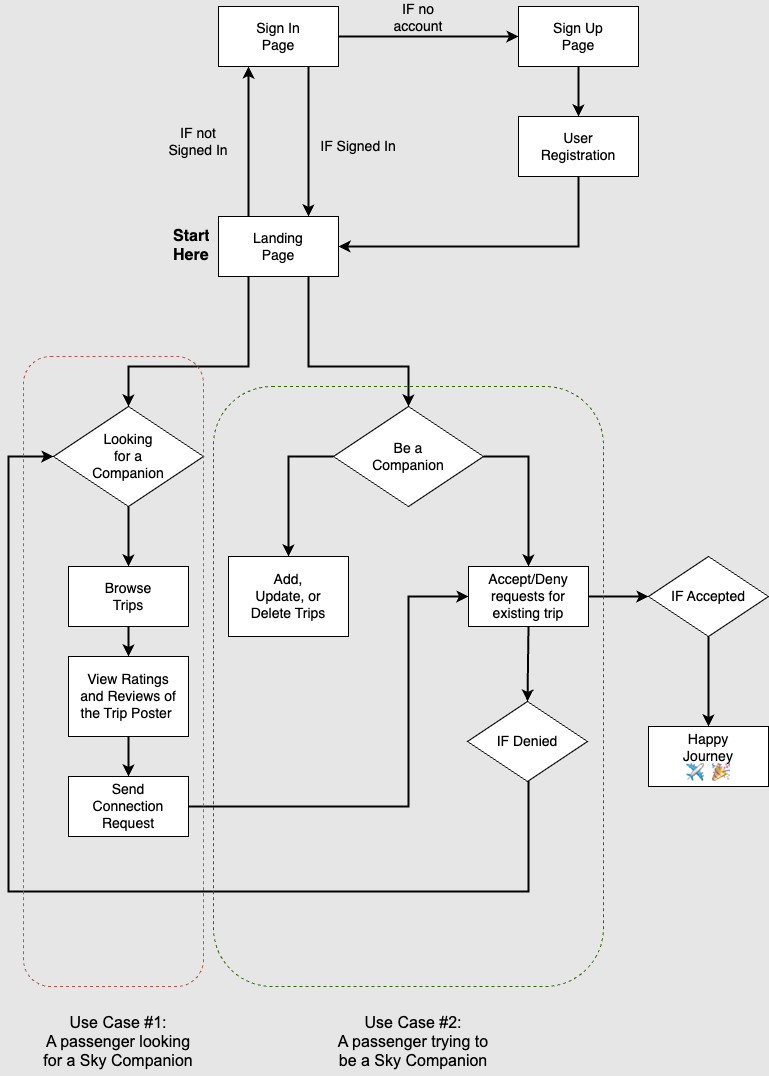

The diagram above was exported from draw.io. Its source (the exported page's mxGraphModel, read from the mxfile embedded in the PNG):
<mxGraphModel dx="1242" dy="790" grid="1" gridSize="10" guides="1" tooltips="1" connect="1" arrows="1" fold="1" page="1" pageScale="1" pageWidth="827" pageHeight="1169" background="#E6E6E6" math="0" shadow="0">
  <root>
    <mxCell id="0" />
    <mxCell id="1" parent="0" />
    <mxCell id="_Ud_zyp-uAkMgejZXStp-1" value="" style="rounded=0;whiteSpace=wrap;html=1;fontSize=14;" vertex="1" parent="1">
      <mxGeometry x="250" y="40" width="120" height="60" as="geometry" />
    </mxCell>
    <mxCell id="_Ud_zyp-uAkMgejZXStp-2" value="Sign In Page" style="text;html=1;strokeColor=none;fillColor=none;align=center;verticalAlign=middle;whiteSpace=wrap;rounded=0;fontSize=14;" vertex="1" parent="1">
      <mxGeometry x="270" y="55" width="80" height="30" as="geometry" />
    </mxCell>
    <mxCell id="_Ud_zyp-uAkMgejZXStp-5" value="" style="rounded=0;whiteSpace=wrap;html=1;fontSize=14;" vertex="1" parent="1">
      <mxGeometry x="550" y="40" width="120" height="60" as="geometry" />
    </mxCell>
    <mxCell id="_Ud_zyp-uAkMgejZXStp-4" value="Sign Up Page" style="text;html=1;strokeColor=none;fillColor=none;align=center;verticalAlign=middle;whiteSpace=wrap;rounded=0;fontSize=14;" vertex="1" parent="1">
      <mxGeometry x="570" y="55" width="80" height="30" as="geometry" />
    </mxCell>
    <mxCell id="_Ud_zyp-uAkMgejZXStp-7" value="" style="rounded=0;whiteSpace=wrap;html=1;fontSize=14;" vertex="1" parent="1">
      <mxGeometry x="550" y="150" width="120" height="60" as="geometry" />
    </mxCell>
    <mxCell id="_Ud_zyp-uAkMgejZXStp-8" value="User Registration" style="text;html=1;strokeColor=none;fillColor=none;align=center;verticalAlign=middle;whiteSpace=wrap;rounded=0;fontSize=14;" vertex="1" parent="1">
      <mxGeometry x="570" y="165" width="80" height="30" as="geometry" />
    </mxCell>
    <mxCell id="_Ud_zyp-uAkMgejZXStp-9" value="" style="rounded=0;whiteSpace=wrap;html=1;fontSize=14;" vertex="1" parent="1">
      <mxGeometry x="250" y="250" width="120" height="60" as="geometry" />
    </mxCell>
    <mxCell id="_Ud_zyp-uAkMgejZXStp-10" value="Landing Page" style="text;html=1;strokeColor=none;fillColor=none;align=center;verticalAlign=middle;whiteSpace=wrap;rounded=0;fontSize=14;" vertex="1" parent="1">
      <mxGeometry x="270" y="265" width="80" height="30" as="geometry" />
    </mxCell>
    <mxCell id="_Ud_zyp-uAkMgejZXStp-11" value="" style="endArrow=classic;html=1;rounded=0;entryX=0;entryY=0.5;entryDx=0;entryDy=0;strokeWidth=2;fontSize=14;" edge="1" parent="1" target="_Ud_zyp-uAkMgejZXStp-5">
      <mxGeometry width="50" height="50" relative="1" as="geometry">
        <mxPoint x="370" y="70" as="sourcePoint" />
        <mxPoint x="420" y="20" as="targetPoint" />
      </mxGeometry>
    </mxCell>
    <mxCell id="_Ud_zyp-uAkMgejZXStp-13" value="" style="endArrow=classic;html=1;rounded=0;strokeWidth=2;exitX=0.5;exitY=1;exitDx=0;exitDy=0;entryX=0.25;entryY=0;entryDx=0;entryDy=0;fontSize=14;" edge="1" parent="1">
      <mxGeometry width="50" height="50" relative="1" as="geometry">
        <mxPoint x="340" y="100" as="sourcePoint" />
        <mxPoint x="340" y="250" as="targetPoint" />
      </mxGeometry>
    </mxCell>
    <mxCell id="_Ud_zyp-uAkMgejZXStp-14" value="" style="endArrow=classic;html=1;rounded=0;entryX=0.75;entryY=1;entryDx=0;entryDy=0;strokeWidth=2;exitX=0.75;exitY=0;exitDx=0;exitDy=0;fontSize=14;" edge="1" parent="1">
      <mxGeometry width="50" height="50" relative="1" as="geometry">
        <mxPoint x="280" y="250" as="sourcePoint" />
        <mxPoint x="280" y="100" as="targetPoint" />
      </mxGeometry>
    </mxCell>
    <mxCell id="_Ud_zyp-uAkMgejZXStp-15" value="" style="endArrow=classic;html=1;rounded=0;strokeWidth=2;exitX=0.5;exitY=1;exitDx=0;exitDy=0;entryX=0.5;entryY=0;entryDx=0;entryDy=0;fontSize=14;" edge="1" parent="1" source="_Ud_zyp-uAkMgejZXStp-5" target="_Ud_zyp-uAkMgejZXStp-7">
      <mxGeometry width="50" height="50" relative="1" as="geometry">
        <mxPoint x="600" y="110" as="sourcePoint" />
        <mxPoint x="630" y="135" as="targetPoint" />
      </mxGeometry>
    </mxCell>
    <mxCell id="_Ud_zyp-uAkMgejZXStp-16" value="" style="endArrow=classic;html=1;rounded=0;strokeWidth=2;exitX=0.5;exitY=1;exitDx=0;exitDy=0;entryX=1;entryY=0.5;entryDx=0;entryDy=0;fontSize=14;" edge="1" parent="1" source="_Ud_zyp-uAkMgejZXStp-7" target="_Ud_zyp-uAkMgejZXStp-9">
      <mxGeometry width="50" height="50" relative="1" as="geometry">
        <mxPoint x="609.5" y="275" as="sourcePoint" />
        <mxPoint x="609.5" y="375" as="targetPoint" />
        <Array as="points">
          <mxPoint x="610" y="280" />
        </Array>
      </mxGeometry>
    </mxCell>
    <mxCell id="_Ud_zyp-uAkMgejZXStp-17" value="" style="endArrow=classic;html=1;rounded=0;strokeWidth=2;exitX=0.25;exitY=1;exitDx=0;exitDy=0;fontSize=14;" edge="1" parent="1" source="_Ud_zyp-uAkMgejZXStp-9">
      <mxGeometry width="50" height="50" relative="1" as="geometry">
        <mxPoint x="290" y="410" as="sourcePoint" />
        <mxPoint x="160" y="440" as="targetPoint" />
        <Array as="points">
          <mxPoint x="280" y="400" />
          <mxPoint x="160" y="400" />
        </Array>
      </mxGeometry>
    </mxCell>
    <mxCell id="_Ud_zyp-uAkMgejZXStp-18" value="" style="rounded=0;whiteSpace=wrap;html=1;fontSize=14;" vertex="1" parent="1">
      <mxGeometry x="100" y="600" width="120" height="60" as="geometry" />
    </mxCell>
    <mxCell id="_Ud_zyp-uAkMgejZXStp-19" value="Browse Trips" style="text;html=1;strokeColor=none;fillColor=none;align=center;verticalAlign=middle;whiteSpace=wrap;rounded=0;fontSize=14;" vertex="1" parent="1">
      <mxGeometry x="120" y="615" width="80" height="30" as="geometry" />
    </mxCell>
    <mxCell id="_Ud_zyp-uAkMgejZXStp-20" value="" style="rhombus;whiteSpace=wrap;html=1;fontSize=14;" vertex="1" parent="1">
      <mxGeometry x="85" y="440" width="150" height="100" as="geometry" />
    </mxCell>
    <mxCell id="_Ud_zyp-uAkMgejZXStp-22" value="" style="endArrow=classic;html=1;rounded=0;strokeWidth=2;exitX=0.5;exitY=1;exitDx=0;exitDy=0;entryX=0.5;entryY=0;entryDx=0;entryDy=0;fontSize=14;" edge="1" parent="1" source="_Ud_zyp-uAkMgejZXStp-20" target="_Ud_zyp-uAkMgejZXStp-18">
      <mxGeometry width="50" height="50" relative="1" as="geometry">
        <mxPoint x="160" y="560" as="sourcePoint" />
        <mxPoint x="300" y="575" as="targetPoint" />
      </mxGeometry>
    </mxCell>
    <mxCell id="_Ud_zyp-uAkMgejZXStp-24" value="Looking &lt;br&gt;for a Companion" style="text;html=1;strokeColor=none;fillColor=none;align=center;verticalAlign=middle;whiteSpace=wrap;rounded=0;fontSize=14;" vertex="1" parent="1">
      <mxGeometry x="120" y="475" width="80" height="30" as="geometry" />
    </mxCell>
    <mxCell id="_Ud_zyp-uAkMgejZXStp-29" value="" style="endArrow=classic;html=1;rounded=0;strokeWidth=2;exitX=0.75;exitY=1;exitDx=0;exitDy=0;fontSize=14;entryX=0.5;entryY=0;entryDx=0;entryDy=0;" edge="1" parent="1" target="_Ud_zyp-uAkMgejZXStp-66" source="_Ud_zyp-uAkMgejZXStp-9">
      <mxGeometry width="50" height="50" relative="1" as="geometry">
        <mxPoint x="484" y="385" as="sourcePoint" />
        <mxPoint x="440" y="420" as="targetPoint" />
        <Array as="points">
          <mxPoint x="340" y="400" />
          <mxPoint x="440" y="400" />
        </Array>
      </mxGeometry>
    </mxCell>
    <mxCell id="_Ud_zyp-uAkMgejZXStp-30" value="" style="rounded=0;whiteSpace=wrap;html=1;fontSize=14;" vertex="1" parent="1">
      <mxGeometry x="260" y="590" width="120" height="80" as="geometry" />
    </mxCell>
    <mxCell id="_Ud_zyp-uAkMgejZXStp-31" value="Add, Update, or Delete Trips" style="text;html=1;strokeColor=none;fillColor=none;align=center;verticalAlign=middle;whiteSpace=wrap;rounded=0;fontSize=14;" vertex="1" parent="1">
      <mxGeometry x="280" y="615" width="80" height="30" as="geometry" />
    </mxCell>
    <mxCell id="_Ud_zyp-uAkMgejZXStp-33" value="" style="endArrow=classic;html=1;rounded=0;strokeWidth=2;entryX=0.5;entryY=0;entryDx=0;entryDy=0;fontSize=14;exitX=0;exitY=0.5;exitDx=0;exitDy=0;" edge="1" parent="1" source="_Ud_zyp-uAkMgejZXStp-66" target="_Ud_zyp-uAkMgejZXStp-30">
      <mxGeometry width="50" height="50" relative="1" as="geometry">
        <mxPoint x="350" y="520" as="sourcePoint" />
        <mxPoint x="330" y="565" as="targetPoint" />
        <Array as="points">
          <mxPoint x="320" y="490" />
        </Array>
      </mxGeometry>
    </mxCell>
    <mxCell id="_Ud_zyp-uAkMgejZXStp-35" value="" style="rounded=0;whiteSpace=wrap;html=1;fontSize=14;" vertex="1" parent="1">
      <mxGeometry x="100" y="690" width="120" height="80" as="geometry" />
    </mxCell>
    <mxCell id="_Ud_zyp-uAkMgejZXStp-36" value="View Ratings and Reviews of the Trip Poster&amp;nbsp;" style="text;html=1;strokeColor=none;fillColor=none;align=center;verticalAlign=middle;whiteSpace=wrap;rounded=0;fontSize=14;" vertex="1" parent="1">
      <mxGeometry x="110" y="715" width="100" height="30" as="geometry" />
    </mxCell>
    <mxCell id="_Ud_zyp-uAkMgejZXStp-37" value="" style="endArrow=classic;html=1;rounded=0;strokeWidth=2;entryX=0.5;entryY=0;entryDx=0;entryDy=0;exitX=0.5;exitY=1;exitDx=0;exitDy=0;fontSize=14;" edge="1" parent="1" source="_Ud_zyp-uAkMgejZXStp-18" target="_Ud_zyp-uAkMgejZXStp-35">
      <mxGeometry width="50" height="50" relative="1" as="geometry">
        <mxPoint x="240" y="670" as="sourcePoint" />
        <mxPoint x="370" y="610" as="targetPoint" />
      </mxGeometry>
    </mxCell>
    <mxCell id="_Ud_zyp-uAkMgejZXStp-38" value="" style="rounded=0;whiteSpace=wrap;html=1;fontSize=14;" vertex="1" parent="1">
      <mxGeometry x="100" y="810" width="120" height="60" as="geometry" />
    </mxCell>
    <mxCell id="_Ud_zyp-uAkMgejZXStp-39" value="Send Connection Request" style="text;html=1;strokeColor=none;fillColor=none;align=center;verticalAlign=middle;whiteSpace=wrap;rounded=0;fontSize=14;" vertex="1" parent="1">
      <mxGeometry x="120" y="825" width="80" height="30" as="geometry" />
    </mxCell>
    <mxCell id="_Ud_zyp-uAkMgejZXStp-40" value="" style="endArrow=classic;html=1;rounded=0;strokeWidth=2;entryX=0.5;entryY=0;entryDx=0;entryDy=0;exitX=0.5;exitY=1;exitDx=0;exitDy=0;fontSize=14;" edge="1" parent="1" source="_Ud_zyp-uAkMgejZXStp-35" target="_Ud_zyp-uAkMgejZXStp-38">
      <mxGeometry width="50" height="50" relative="1" as="geometry">
        <mxPoint x="160" y="780" as="sourcePoint" />
        <mxPoint x="170" y="720" as="targetPoint" />
      </mxGeometry>
    </mxCell>
    <mxCell id="_Ud_zyp-uAkMgejZXStp-42" value="" style="rounded=0;whiteSpace=wrap;html=1;fontSize=14;" vertex="1" parent="1">
      <mxGeometry x="500" y="600" width="120" height="60" as="geometry" />
    </mxCell>
    <mxCell id="_Ud_zyp-uAkMgejZXStp-43" value="Accept/Deny requests for existing trip" style="text;html=1;strokeColor=none;fillColor=none;align=center;verticalAlign=middle;whiteSpace=wrap;rounded=0;fontSize=14;" vertex="1" parent="1">
      <mxGeometry x="520" y="615" width="80" height="30" as="geometry" />
    </mxCell>
    <mxCell id="_Ud_zyp-uAkMgejZXStp-44" value="" style="endArrow=classic;html=1;rounded=0;strokeWidth=2;entryX=0.5;entryY=0;entryDx=0;entryDy=0;exitX=1;exitY=0.5;exitDx=0;exitDy=0;fontSize=14;" edge="1" parent="1" source="_Ud_zyp-uAkMgejZXStp-66" target="_Ud_zyp-uAkMgejZXStp-42">
      <mxGeometry width="50" height="50" relative="1" as="geometry">
        <mxPoint x="500" y="520" as="sourcePoint" />
        <mxPoint x="570" y="605" as="targetPoint" />
        <Array as="points">
          <mxPoint x="560" y="490" />
        </Array>
      </mxGeometry>
    </mxCell>
    <mxCell id="_Ud_zyp-uAkMgejZXStp-47" value="" style="endArrow=classic;html=1;rounded=0;exitX=1;exitY=0.5;exitDx=0;exitDy=0;entryX=0;entryY=0.5;entryDx=0;entryDy=0;strokeWidth=2;fontSize=14;" edge="1" parent="1" source="_Ud_zyp-uAkMgejZXStp-38" target="_Ud_zyp-uAkMgejZXStp-42">
      <mxGeometry width="50" height="50" relative="1" as="geometry">
        <mxPoint x="314" y="655" as="sourcePoint" />
        <mxPoint x="364" y="605" as="targetPoint" />
        <Array as="points">
          <mxPoint x="440" y="840" />
          <mxPoint x="440" y="630" />
        </Array>
      </mxGeometry>
    </mxCell>
    <mxCell id="_Ud_zyp-uAkMgejZXStp-60" value="" style="edgeStyle=orthogonalEdgeStyle;rounded=0;orthogonalLoop=1;jettySize=auto;html=1;strokeWidth=2;entryX=0;entryY=0.5;entryDx=0;entryDy=0;exitX=0.5;exitY=1;exitDx=0;exitDy=0;fontSize=14;" edge="1" parent="1" source="_Ud_zyp-uAkMgejZXStp-51" target="_Ud_zyp-uAkMgejZXStp-20">
      <mxGeometry relative="1" as="geometry">
        <mxPoint x="600" y="830" as="sourcePoint" />
        <mxPoint x="90" y="520" as="targetPoint" />
        <Array as="points">
          <mxPoint x="560" y="815" />
          <mxPoint x="560" y="925" />
          <mxPoint x="40" y="925" />
          <mxPoint x="40" y="490" />
        </Array>
      </mxGeometry>
    </mxCell>
    <mxCell id="_Ud_zyp-uAkMgejZXStp-51" value="" style="rhombus;whiteSpace=wrap;html=1;fontSize=14;" vertex="1" parent="1">
      <mxGeometry x="499" y="735" width="120" height="80" as="geometry" />
    </mxCell>
    <mxCell id="_Ud_zyp-uAkMgejZXStp-50" value="IF Denied" style="text;html=1;strokeColor=none;fillColor=none;align=center;verticalAlign=middle;whiteSpace=wrap;rounded=0;fontSize=14;" vertex="1" parent="1">
      <mxGeometry x="519" y="760" width="80" height="30" as="geometry" />
    </mxCell>
    <mxCell id="_Ud_zyp-uAkMgejZXStp-57" value="" style="edgeStyle=orthogonalEdgeStyle;rounded=0;orthogonalLoop=1;jettySize=auto;html=1;strokeWidth=2;exitX=0.5;exitY=1;exitDx=0;exitDy=0;entryX=0.5;entryY=0;entryDx=0;entryDy=0;fontSize=14;" edge="1" parent="1" source="_Ud_zyp-uAkMgejZXStp-54" target="_Ud_zyp-uAkMgejZXStp-56">
      <mxGeometry relative="1" as="geometry">
        <mxPoint x="669" y="660" as="sourcePoint" />
        <mxPoint x="669" y="750" as="targetPoint" />
      </mxGeometry>
    </mxCell>
    <mxCell id="_Ud_zyp-uAkMgejZXStp-54" value="" style="rhombus;whiteSpace=wrap;html=1;fontSize=14;" vertex="1" parent="1">
      <mxGeometry x="680" y="590" width="120" height="80" as="geometry" />
    </mxCell>
    <mxCell id="_Ud_zyp-uAkMgejZXStp-55" value="IF Accepted" style="text;html=1;strokeColor=none;fillColor=none;align=center;verticalAlign=middle;whiteSpace=wrap;rounded=0;fontSize=14;" vertex="1" parent="1">
      <mxGeometry x="700" y="615" width="80" height="30" as="geometry" />
    </mxCell>
    <mxCell id="_Ud_zyp-uAkMgejZXStp-56" value="" style="whiteSpace=wrap;html=1;fontSize=14;" vertex="1" parent="1">
      <mxGeometry x="680" y="760" width="120" height="60" as="geometry" />
    </mxCell>
    <mxCell id="_Ud_zyp-uAkMgejZXStp-58" value="Happy&lt;br style=&quot;font-size: 14px;&quot;&gt;Journey&lt;br style=&quot;font-size: 14px;&quot;&gt;✈&amp;nbsp; 🎉" style="text;html=1;strokeColor=none;fillColor=none;align=center;verticalAlign=middle;whiteSpace=wrap;rounded=0;fontSize=14;" vertex="1" parent="1">
      <mxGeometry x="690" y="765" width="100" height="50" as="geometry" />
    </mxCell>
    <mxCell id="_Ud_zyp-uAkMgejZXStp-61" value="" style="endArrow=classic;html=1;rounded=0;exitX=1;exitY=0.5;exitDx=0;exitDy=0;strokeWidth=2;entryX=0;entryY=0.5;entryDx=0;entryDy=0;fontSize=14;" edge="1" parent="1" source="_Ud_zyp-uAkMgejZXStp-42" target="_Ud_zyp-uAkMgejZXStp-54">
      <mxGeometry width="50" height="50" relative="1" as="geometry">
        <mxPoint x="630" y="635" as="sourcePoint" />
        <mxPoint x="660" y="590" as="targetPoint" />
      </mxGeometry>
    </mxCell>
    <mxCell id="_Ud_zyp-uAkMgejZXStp-66" value="" style="rhombus;whiteSpace=wrap;html=1;fontSize=14;" vertex="1" parent="1">
      <mxGeometry x="365" y="440" width="150" height="100" as="geometry" />
    </mxCell>
    <mxCell id="_Ud_zyp-uAkMgejZXStp-64" value="" style="endArrow=classic;html=1;rounded=0;exitX=0.5;exitY=1;exitDx=0;exitDy=0;entryX=0.5;entryY=0;entryDx=0;entryDy=0;strokeWidth=2;fontSize=14;" edge="1" parent="1" source="_Ud_zyp-uAkMgejZXStp-42" target="_Ud_zyp-uAkMgejZXStp-51">
      <mxGeometry width="50" height="50" relative="1" as="geometry">
        <mxPoint x="569" y="710" as="sourcePoint" />
        <mxPoint x="619" y="660" as="targetPoint" />
      </mxGeometry>
    </mxCell>
    <mxCell id="_Ud_zyp-uAkMgejZXStp-65" value="&lt;h1 style=&quot;font-size: 16px;&quot;&gt;Start &lt;br style=&quot;font-size: 16px;&quot;&gt;Here&lt;/h1&gt;" style="text;html=1;strokeColor=none;fillColor=none;spacing=5;spacingTop=-20;whiteSpace=wrap;overflow=hidden;rounded=0;fontSize=16;" vertex="1" parent="1">
      <mxGeometry x="200" y="260" width="50" height="40" as="geometry" />
    </mxCell>
    <mxCell id="_Ud_zyp-uAkMgejZXStp-34" value="Be a&lt;br style=&quot;font-size: 14px;&quot;&gt;Companion" style="text;html=1;strokeColor=none;fillColor=none;align=center;verticalAlign=middle;whiteSpace=wrap;rounded=0;fontSize=14;" vertex="1" parent="1">
      <mxGeometry x="400" y="475" width="80" height="30" as="geometry" />
    </mxCell>
    <mxCell id="_Ud_zyp-uAkMgejZXStp-67" value="IF no account" style="text;html=1;strokeColor=none;fillColor=none;align=center;verticalAlign=middle;whiteSpace=wrap;rounded=0;fontSize=14;" vertex="1" parent="1">
      <mxGeometry x="410" y="36" width="80" height="30" as="geometry" />
    </mxCell>
    <mxCell id="_Ud_zyp-uAkMgejZXStp-68" value="IF Signed In" style="text;html=1;strokeColor=none;fillColor=none;align=center;verticalAlign=middle;whiteSpace=wrap;rounded=0;fontSize=14;" vertex="1" parent="1">
      <mxGeometry x="350" y="165" width="80" height="30" as="geometry" />
    </mxCell>
    <mxCell id="_Ud_zyp-uAkMgejZXStp-69" value="IF not Signed In" style="text;html=1;strokeColor=none;fillColor=none;align=center;verticalAlign=middle;whiteSpace=wrap;rounded=0;fontSize=14;" vertex="1" parent="1">
      <mxGeometry x="190" y="160" width="80" height="30" as="geometry" />
    </mxCell>
    <mxCell id="_Ud_zyp-uAkMgejZXStp-71" value="" style="rounded=1;whiteSpace=wrap;html=1;fillColor=none;dashed=1;gradientColor=#ea6b66;strokeColor=#B85450;" vertex="1" parent="1">
      <mxGeometry x="55" y="390" width="180" height="630" as="geometry" />
    </mxCell>
    <mxCell id="_Ud_zyp-uAkMgejZXStp-72" value="" style="rounded=1;whiteSpace=wrap;html=1;fillColor=none;dashed=1;gradientColor=#ea6b66;strokeColor=#336600;" vertex="1" parent="1">
      <mxGeometry x="245" y="420" width="390" height="600" as="geometry" />
    </mxCell>
    <mxCell id="_Ud_zyp-uAkMgejZXStp-73" value="&lt;p style=&quot;line-height:1.38;margin-top:0pt;margin-bottom:0pt;&quot; dir=&quot;ltr&quot;&gt;&lt;/p&gt;&lt;span style=&quot;font-size: 12pt; font-family: Arial, sans-serif; background-color: transparent; font-variant-numeric: normal; font-variant-east-asian: normal; font-variant-alternates: normal; font-variant-position: normal; vertical-align: baseline;&quot;&gt;Use Case #1: &lt;br&gt;A passenger looking &lt;br&gt;for a Sky Companion&lt;/span&gt;&lt;span id=&quot;docs-internal-guid-63c68ee0-7fff-746b-1aab-06ec4b120af4&quot;&gt;&lt;/span&gt;" style="text;html=1;strokeColor=none;fillColor=none;align=center;verticalAlign=middle;whiteSpace=wrap;rounded=0;" vertex="1" parent="1">
      <mxGeometry x="60" y="1040" width="180" height="70" as="geometry" />
    </mxCell>
    <mxCell id="_Ud_zyp-uAkMgejZXStp-74" value="&lt;p style=&quot;line-height:1.38;margin-top:0pt;margin-bottom:0pt;&quot; dir=&quot;ltr&quot;&gt;&lt;/p&gt;&lt;span style=&quot;font-size: 12pt; font-family: Arial, sans-serif; background-color: transparent; font-variant-numeric: normal; font-variant-east-asian: normal; font-variant-alternates: normal; font-variant-position: normal; vertical-align: baseline;&quot;&gt;Use Case #2: &lt;br&gt;A passenger trying to &lt;br&gt;be a Sky Companion&lt;/span&gt;&lt;span id=&quot;docs-internal-guid-63c68ee0-7fff-746b-1aab-06ec4b120af4&quot;&gt;&lt;/span&gt;" style="text;html=1;strokeColor=none;fillColor=none;align=center;verticalAlign=middle;whiteSpace=wrap;rounded=0;" vertex="1" parent="1">
      <mxGeometry x="250" y="1040" width="390" height="70" as="geometry" />
    </mxCell>
  </root>
</mxGraphModel>